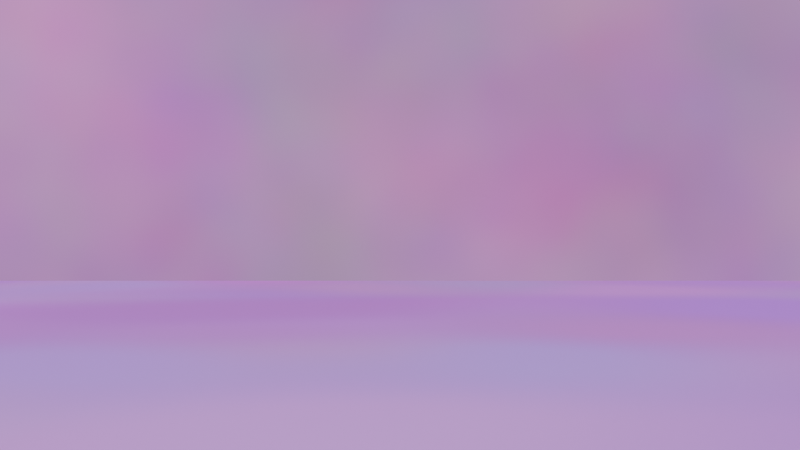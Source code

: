 # Source: blend.blend  (saved by Blender 4.1.24; exported with 4.5.12 LTS)
import bpy
from mathutils import Matrix  # noqa: F401  (used for matrix-valued properties, if any)

bpy.ops.wm.read_factory_settings(use_empty=True)
scene = bpy.context.scene
scene.name = 'Scene'

# ---- collections
col_collection = bpy.data.collections.new('Collection'); scene.collection.children.link(col_collection)

# ---- materials (node trees are filled in below, after node groups)
mat_009 = bpy.data.materials.new('材质.009')
mat_009.use_transparent_shadow = False

# ---- material node trees
mat_009.use_nodes = True; mat_009.node_tree.nodes.clear()
_N = mat_009.node_tree.nodes; _L = mat_009.node_tree.links
n0 = _N.new('ShaderNodeOutputMaterial'); n0.name = '材质输出'; n0.location = (276, 386)
n1 = _N.new('ShaderNodeBsdfPrincipled'); n1.name = '原理化BSDF.001'; n1.location = (-37, 413)
n1.inputs[2].default_value = 0.7
n1.inputs[3].default_value = 1.6
n1.inputs[13].default_value = 1.0
n1.inputs[24].default_value = 1.0
n1.inputs[26].default_value = (0.521, 0.05286, 0.7991, 1.0)
n2 = _N.new('ShaderNodeMix'); n2.name = '混合'; n2.location = (-273, 408)
n2.data_type = 'RGBA'
n2.inputs[0].default_value = 0.4
n2.inputs[6].default_value = (0.6816, 0.4807, 0.8012, 1.0)
n3 = _N.new('ShaderNodeTexVoronoi'); n3.name = '沃罗诺伊纹理'; n3.location = (-468, 386)
n3.feature = 'SMOOTH_F1'
n3.inputs[2].default_value = 12.0
_L.new(n1.outputs[0], n0.inputs[0])
_L.new(n2.outputs[2], n1.inputs[0])
_L.new(n3.outputs[1], n2.inputs[7])
n0.is_active_output = True

# ---- world
world_world = bpy.data.worlds.new('World'); scene.world = world_world
world_world.use_nodes = True; world_world.node_tree.nodes.clear()
_N = world_world.node_tree.nodes; _L = world_world.node_tree.links
n0 = _N.new('ShaderNodeOutputWorld'); n0.name = 'World Output'; n0.location = (315, 334)
n1 = _N.new('ShaderNodeBackground'); n1.name = 'Background'; n1.location = (111, 334)
n2 = _N.new('ShaderNodeMix'); n2.name = '混合'; n2.location = (-99, 376)
n2.data_type = 'RGBA'
n2.inputs[0].default_value = 0.3
n3 = _N.new('ShaderNodeTexNoise'); n3.name = '噪波纹理'; n3.location = (-352, 250)
n3.inputs[2].default_value = 6.0
n4 = _N.new('ShaderNodeValToRGB'); n4.name = '颜色渐变'; n4.location = (-413, 456)
while len(n4.color_ramp.elements) > 1: n4.color_ramp.elements.remove(n4.color_ramp.elements[-1])
n4.color_ramp.elements[0].position = 0.0; n4.color_ramp.elements[0].color = (0.276, 0.06, 0.3, 1.0)
_e = n4.color_ramp.elements.new(1.0); _e.color = (0.92, 0.2, 1.0, 1.0)
n5 = _N.new('ShaderNodeTexNoise'); n5.name = '噪波纹理.001'; n5.location = (-629, 344)
n5.inputs[2].default_value = 3.0
_L.new(n1.outputs[0], n0.inputs[0])
_L.new(n2.outputs[2], n1.inputs[0])
_L.new(n4.outputs[0], n2.inputs[6])
_L.new(n3.outputs[1], n2.inputs[7])
_L.new(n5.outputs[0], n4.inputs[0])
n0.is_active_output = True
world_world.color = (0.05088, 0.05088, 0.05088)
world_world.use_sun_shadow = False
world_world.sun_shadow_jitter_overblur = 0.0

# ---- cameras
cam_camera = bpy.data.cameras.new('Camera')
cam_camera.clip_end = 200.0
cam_camera.ortho_scale = 7.314

# ---- meshes
me_x = bpy.data.meshes.new('平面')
me_x.from_pydata([(-200.0, -200.0, 0.0), (200.0, -200.0, 0.0), (-200.0, 200.0, 0.0), (200.0, 200.0, 0.0)], [], [(0, 1, 3, 2)])
_uv = me_x.uv_layers.new(name='UV 贴图')
_uv.uv.foreach_set('vector', [0.0, 0.0, 1.0, 0.0, 1.0, 1.0, 0.0, 1.0])
me_x.materials.append(mat_009)
me_x.update()

# ---- objects
ob_camera = bpy.data.objects.new('Camera', cam_camera)
ob_x = bpy.data.objects.new('平面', me_x)

# ---- transforms, parenting, visibility, modifiers, constraints
ob_camera.location = (-10.39, -230.0, 10.0)
ob_camera.rotation_euler = (1.571, 0.0, 0.0)
ob_camera.lock_rotations_4d = False
ob_camera.empty_display_type = 'ARROWS'
ob_camera.color = (0.0, 0.0, 0.0, 0.0)
ob_camera.display_type = 'WIRE'
ob_camera.lineart.crease_threshold = 0.0
ob_x.location = (0.0, 0.0, 0.0)

# ---- collection membership
col_collection.objects.link(ob_camera)
col_collection.objects.link(ob_x)

# ---- scene / render settings (as saved in the file)
scene.camera = ob_camera
scene.frame_start = 1; scene.frame_end = 300; scene.frame_set(1)
scene.render.engine = 'BLENDER_EEVEE_NEXT'
scene.render.image_settings.file_format = 'FFMPEG'
scene.render.image_settings.color_mode = 'RGB'
scene.render.resolution_x = 3840
scene.render.resolution_y = 2160
scene.render.fps = 60
scene.cycles.sampling_pattern = 'TABULATED_SOBOL'
scene.eevee.ray_tracing_options.trace_max_roughness = 0.0
bpy.context.view_layer.update()

# ---- added for rendering (the .blend has no usable light): sun
light_auto_sun = bpy.data.lights.new('AutoSun', 'SUN')
light_auto_sun.energy = 3.0
light_auto_sun.angle = 0.0523599
ob_auto_sun = bpy.data.objects.new('AutoSun', light_auto_sun)
scene.collection.objects.link(ob_auto_sun)
ob_auto_sun.rotation_euler = (0.872665, 0.174533, 0.523599)
bpy.context.view_layer.update()
